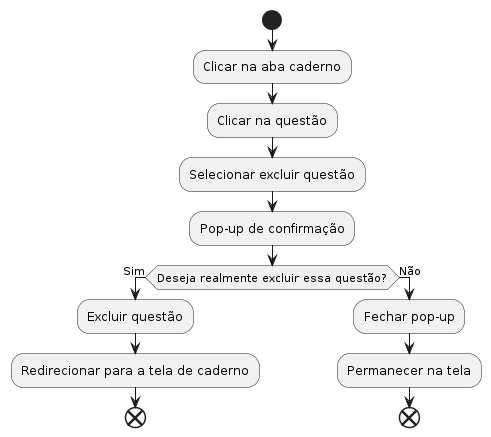

The diagram above was rendered by PlantUML. Its source (embedded in the PNG):
@startuml
start
:Clicar na aba caderno;
:Clicar na questão;
:Selecionar excluir questão;
:Pop-up de confirmação;
if (Deseja realmente excluir essa questão?) then (Sim)
    :Excluir questão;
    :Redirecionar para a tela de caderno;
    end
else (Não)
    :Fechar pop-up;
    :Permanecer na tela;
    end
@enduml